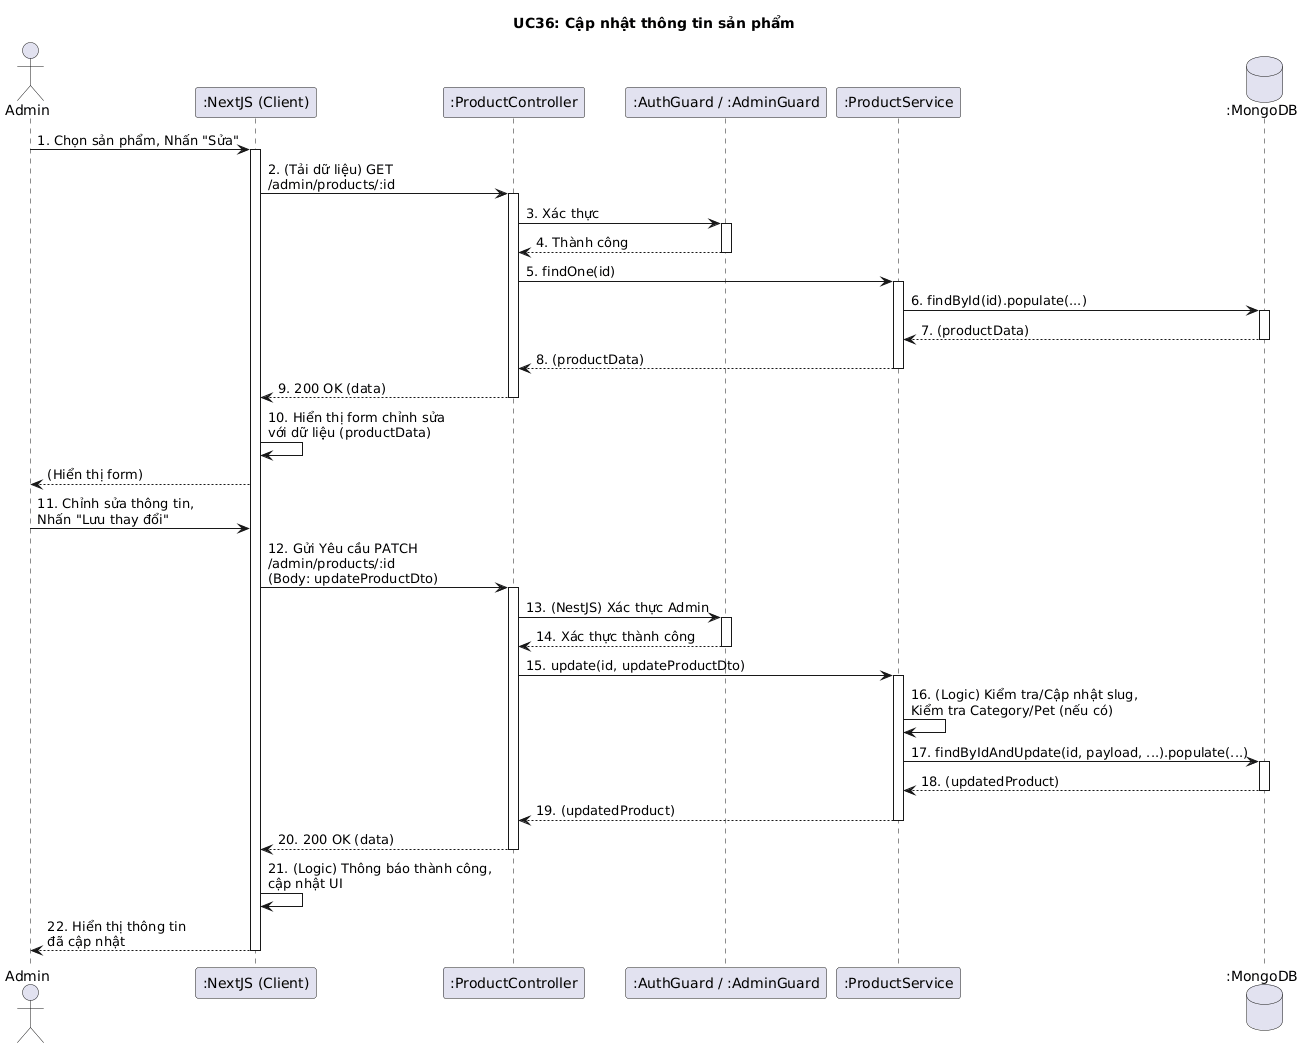

The diagram above was rendered by PlantUML. Its source (embedded in the PNG):
@startuml
title UC36: Cập nhật thông tin sản phẩm

actor Admin
participant ":NextJS (Client)" as Client
participant ":ProductController" as Controller
participant ":AuthGuard / :AdminGuard" as Guards
participant ":ProductService" as Service
database ":MongoDB" as DB

Admin -> Client: 1. Chọn sản phẩm, Nhấn "Sửa"
activate Client

Client -> Controller: 2. (Tải dữ liệu) GET\n/admin/products/:id
activate Controller
Controller -> Guards: 3. Xác thực
activate Guards
Guards --> Controller: 4. Thành công
deactivate Guards
Controller -> Service: 5. findOne(id)
activate Service
Service -> DB: 6. findById(id).populate(...)
activate DB
DB --> Service: 7. (productData)
deactivate DB
Service --> Controller: 8. (productData)
deactivate Service
Controller --> Client: 9. 200 OK (data)
deactivate Controller
Client -> Client: 10. Hiển thị form chỉnh sửa\nvới dữ liệu (productData)
Client --> Admin: (Hiển thị form)

Admin -> Client: 11. Chỉnh sửa thông tin,\nNhấn "Lưu thay đổi"
Client -> Controller: 12. Gửi Yêu cầu PATCH\n/admin/products/:id \n(Body: updateProductDto)
activate Controller

Controller -> Guards: 13. (NestJS) Xác thực Admin
activate Guards
Guards --> Controller: 14. Xác thực thành công
deactivate Guards

Controller -> Service: 15. update(id, updateProductDto)
activate Service

Service -> Service: 16. (Logic) Kiểm tra/Cập nhật slug,\nKiểm tra Category/Pet (nếu có)
Service -> DB: 17. findByIdAndUpdate(id, payload, ...).populate(...)
activate DB
DB --> Service: 18. (updatedProduct)
deactivate DB

Service --> Controller: 19. (updatedProduct)
deactivate Service

Controller --> Client: 20. 200 OK (data)
deactivate Controller

Client -> Client: 21. (Logic) Thông báo thành công,\ncập nhật UI
Client --> Admin: 22. Hiển thị thông tin\nđã cập nhật

deactivate Client
@enduml